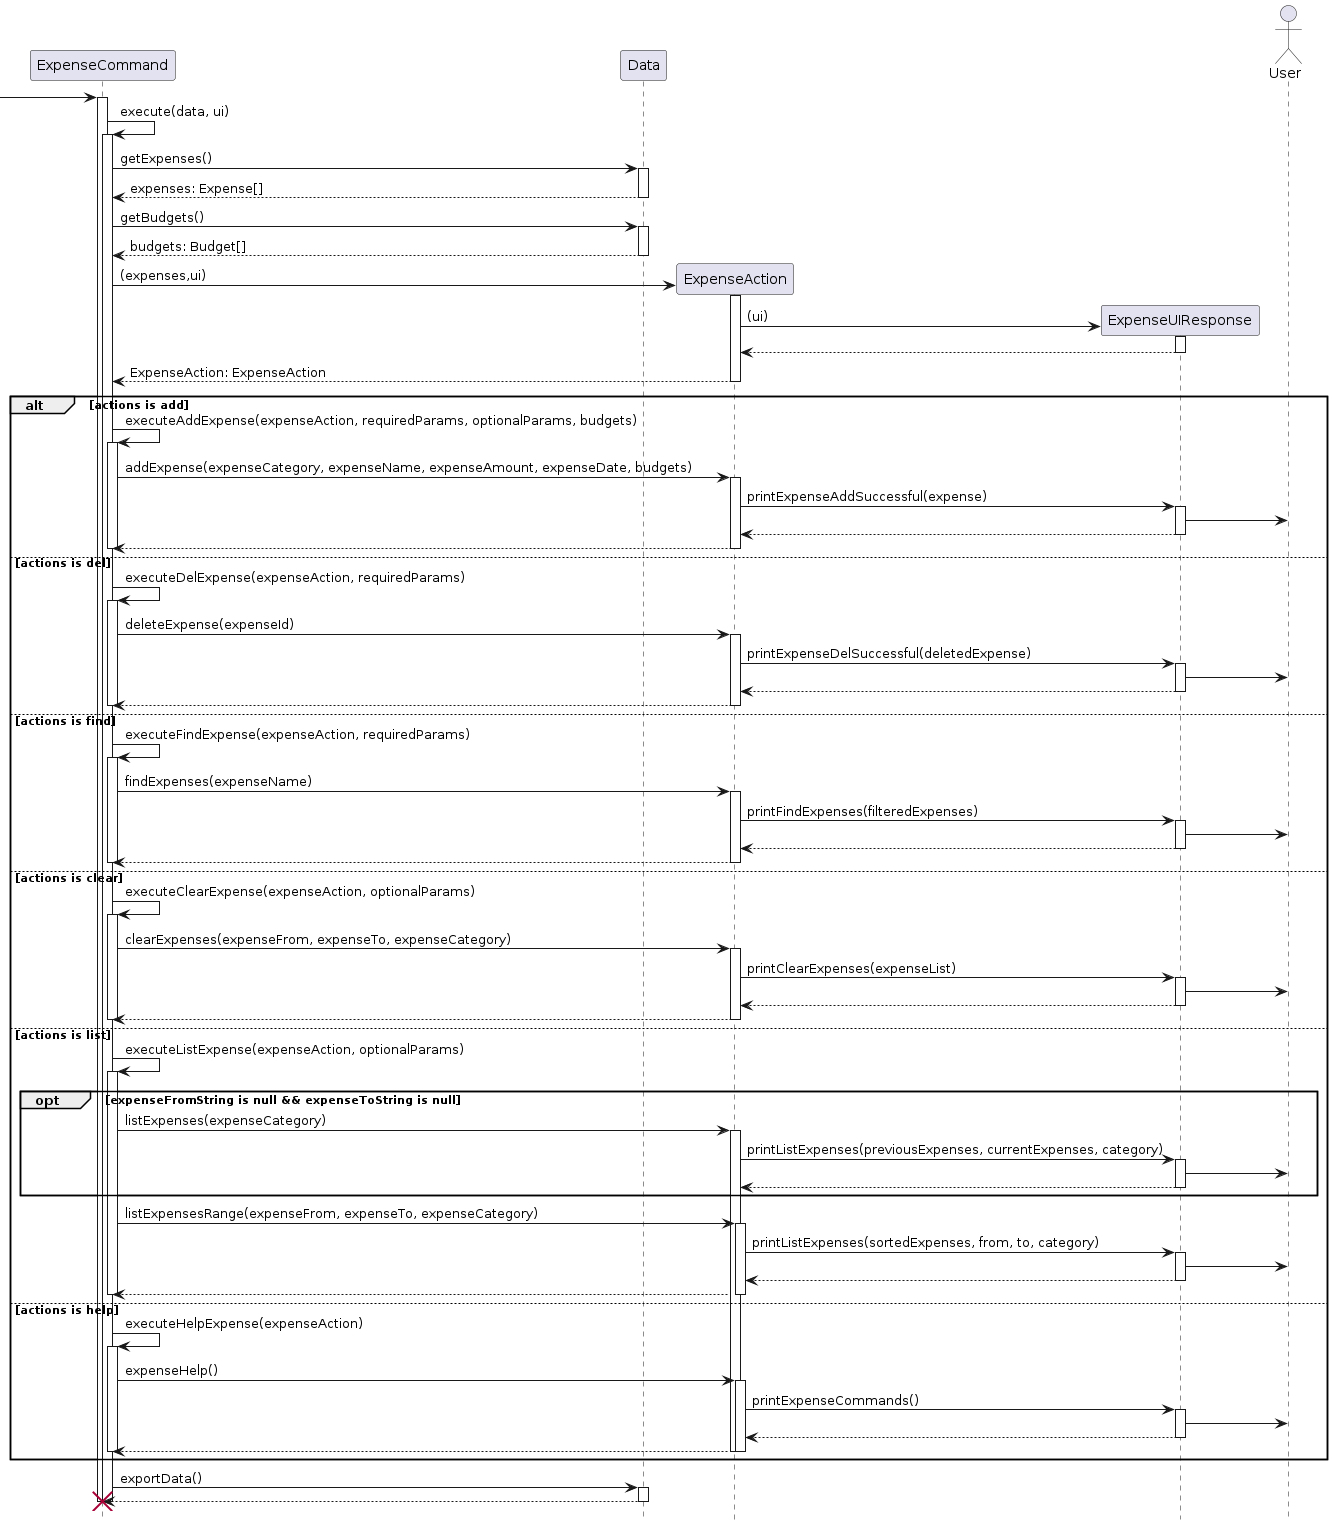

The diagram above was rendered by PlantUML. Its source (embedded in the PNG):
@startuml

hide footbox

participant ExpenseCommand
participant Data
participant ExpenseAction
participant ExpenseUIResponse
actor User

 -> "ExpenseCommand":

activate "ExpenseCommand"
"ExpenseCommand" -> "ExpenseCommand": execute(data, ui)
activate  "ExpenseCommand"
"ExpenseCommand" -> "Data": getExpenses()
activate "Data"
return expenses: Expense[]
deactivate "Data"
"ExpenseCommand" -> "Data": getBudgets()
activate "Data"
return budgets: Budget[]
deactivate "Data"

"ExpenseCommand" -> "ExpenseAction" ** : (expenses,ui)
activate "ExpenseAction"

"ExpenseAction" -> "ExpenseUIResponse" ** : (ui)
activate "ExpenseUIResponse"
"ExpenseUIResponse" --> "ExpenseAction"
deactivate "ExpenseUIResponse"

return ExpenseAction: ExpenseAction
deactivate "ExpenseAction"


alt actions is add
"ExpenseCommand" -> "ExpenseCommand": executeAddExpense(expenseAction, requiredParams, optionalParams, budgets)
activate "ExpenseCommand"
"ExpenseCommand" -> "ExpenseAction" : addExpense(expenseCategory, expenseName, expenseAmount, expenseDate, budgets)
activate "ExpenseAction"
"ExpenseAction" -> "ExpenseUIResponse" : printExpenseAddSuccessful(expense)
activate "ExpenseUIResponse"
"ExpenseUIResponse" -> User
return
return

deactivate "ExpenseCommand"

else actions is del
"ExpenseCommand" -> "ExpenseCommand": executeDelExpense(expenseAction, requiredParams)
activate "ExpenseCommand"
"ExpenseCommand" -> "ExpenseAction" : deleteExpense(expenseId)
activate "ExpenseAction"
"ExpenseAction" -> "ExpenseUIResponse" : printExpenseDelSuccessful(deletedExpense)
activate "ExpenseUIResponse"
"ExpenseUIResponse" -> User
return
return

deactivate "ExpenseCommand"

else actions is find
"ExpenseCommand" -> "ExpenseCommand": executeFindExpense(expenseAction, requiredParams)
activate "ExpenseCommand"
"ExpenseCommand" -> "ExpenseAction" : findExpenses(expenseName)
activate "ExpenseAction"
"ExpenseAction" -> "ExpenseUIResponse" : printFindExpenses(filteredExpenses)
activate "ExpenseUIResponse"
"ExpenseUIResponse" -> User
return
return

deactivate "ExpenseCommand"

else actions is clear
"ExpenseCommand" -> "ExpenseCommand": executeClearExpense(expenseAction, optionalParams)
activate "ExpenseCommand"
"ExpenseCommand" -> "ExpenseAction" : clearExpenses(expenseFrom, expenseTo, expenseCategory)
activate "ExpenseAction"
"ExpenseAction" -> "ExpenseUIResponse" : printClearExpenses(expenseList)
activate "ExpenseUIResponse"
"ExpenseUIResponse" -> User
return
return

deactivate "ExpenseCommand"

else actions is list
"ExpenseCommand" -> "ExpenseCommand": executeListExpense(expenseAction, optionalParams)
activate "ExpenseCommand"

opt expenseFromString is null && expenseToString is null
"ExpenseCommand" -> "ExpenseAction" : listExpenses(expenseCategory)
activate "ExpenseAction"
"ExpenseAction" -> "ExpenseUIResponse" : printListExpenses(previousExpenses, currentExpenses, category)
activate "ExpenseUIResponse"
"ExpenseUIResponse" -> User
return
end


"ExpenseCommand" -> "ExpenseAction" : listExpensesRange(expenseFrom, expenseTo, expenseCategory)
activate "ExpenseAction"
"ExpenseAction" -> "ExpenseUIResponse" : printListExpenses(sortedExpenses, from, to, category)
activate "ExpenseUIResponse"


"ExpenseUIResponse" -> User
return
return

deactivate "ExpenseCommand"

else actions is help
"ExpenseCommand" -> "ExpenseCommand": executeHelpExpense(expenseAction)
activate "ExpenseCommand"
"ExpenseCommand" -> "ExpenseAction" : expenseHelp()
activate "ExpenseAction"
"ExpenseAction" -> "ExpenseUIResponse" : printExpenseCommands()
activate "ExpenseUIResponse"
"ExpenseUIResponse" -> User
return
return

deactivate "ExpenseCommand"
end

"ExpenseCommand" -> "Data": exportData()
activate "Data"
return
deactivate "Data"

destroy "ExpenseCommand"
deactivate "ExpenseCommand"

@enduml